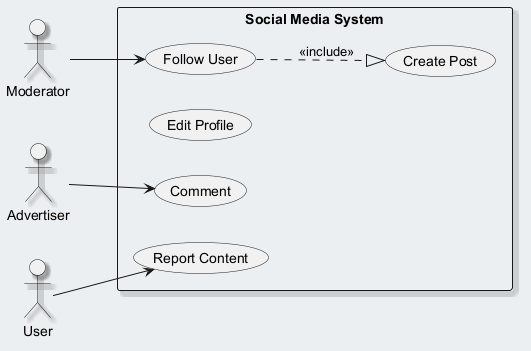

The diagram above was rendered by PlantUML. Its source (embedded in the PNG):
@startuml
skinparam backgroundColor #ECEFF1
skinparam classBackgroundColor #FFFFFF
skinparam classBorderColor #455A64
skinparam shadowing true
left to right direction
actor "Moderator" as M
actor "Advertiser" as A
actor "User" as U
rectangle "Social Media System" {
  usecase "Report Content" as UC_ReportContent
  usecase "Create Post" as UC_CreatePost
  usecase "Edit Profile" as UC_EditProfile
  usecase "Follow User" as UC_FollowUser
  usecase "Comment" as UC_Comment
}
M --> UC_FollowUser
A --> UC_Comment
U --> UC_ReportContent
UC_FollowUser ..|> UC_CreatePost : <<include>>
@enduml